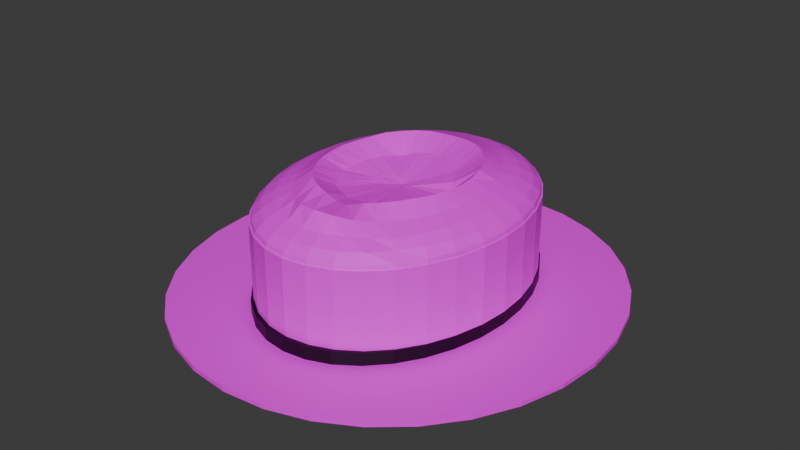 # Source: SombreroText.blend  (saved by Blender 4.1.24; exported with 4.5.12 LTS)
import bpy
from mathutils import Matrix  # noqa: F401  (used for matrix-valued properties, if any)

bpy.ops.wm.read_factory_settings(use_empty=True)
scene = bpy.context.scene
scene.name = 'Scene'

# ---- collections
col_collection = bpy.data.collections.new('Collection'); scene.collection.children.link(col_collection)

# ---- images (referenced by path relative to the original .blend; pixels are not part of the script)
import os
ASSET_DIR = os.environ.get("B2B_ASSET_DIR", "")  # directory of the original .blend (textures are referenced by path, not embedded)
HERE = os.path.dirname(os.path.abspath(__file__))  # packed textures are extracted next to this script under _unpacked/

def load_image(name, relpath, width, height, colorspace="sRGB"):
    """Load a texture the original file referenced (path relative to the .blend, or extracted next to this script)."""
    p = next((c for c in (os.path.join(HERE, relpath), os.path.join(ASSET_DIR, relpath)) if relpath and os.path.exists(c)), "")
    if p:
        img = bpy.data.images.load(p, check_existing=True)
        img.name = name
    else:  # same state as the original file: an image datablock whose file is absent (Cycles renders it pink)
        img = bpy.data.images.new(name, width, height)
        img.source = "FILE"
        img.filepath = "//" + (relpath or name)
    img.colorspace_settings.name = colorspace
    return img
img_37651527_panam__textura_sombrero_para_el_fondo_jpg = load_image('37651527-panamá-textura-sombrero-para-el-fondo.jpg', '37651527-panamá-textura-sombrero-para-el-fondo.jpg', 1024, 1024, 'sRGB')

# ---- materials (node trees are filled in below, after node groups)
mat_material_002 = bpy.data.materials.new('Material.002')
mat_material_002.use_transparent_shadow = False
mat_material_001 = bpy.data.materials.new('Material.001')
mat_material_001.use_transparent_shadow = False
mat_material = bpy.data.materials.new('Material')
mat_material.use_transparent_shadow = False

# ---- material node trees
mat_material_002.use_nodes = True; mat_material_002.node_tree.nodes.clear()
_N = mat_material_002.node_tree.nodes; _L = mat_material_002.node_tree.links
n0 = _N.new('ShaderNodeBsdfPrincipled'); n0.name = 'Principled BSDF'; n0.location = (10, 300)
n1 = _N.new('ShaderNodeOutputMaterial'); n1.name = 'Material Output'; n1.location = (300, 300)
n2 = _N.new('ShaderNodeTexImage'); n2.name = 'Image Texture'; n2.location = (-280, 275)
n2.image = img_37651527_panam__textura_sombrero_para_el_fondo_jpg
_L.new(n0.outputs[0], n1.inputs[0])
_L.new(n2.outputs[0], n0.inputs[0])
n1.is_active_output = True
mat_material_001.use_nodes = True; mat_material_001.node_tree.nodes.clear()
_N = mat_material_001.node_tree.nodes; _L = mat_material_001.node_tree.links
n0 = _N.new('ShaderNodeBsdfPrincipled'); n0.name = 'Principled BSDF'; n0.location = (10, 300)
n1 = _N.new('ShaderNodeOutputMaterial'); n1.name = 'Material Output'; n1.location = (300, 300)
n2 = _N.new('ShaderNodeTexImage'); n2.name = 'Image Texture'; n2.location = (-280, 275)
n2.image = img_37651527_panam__textura_sombrero_para_el_fondo_jpg
_L.new(n0.outputs[0], n1.inputs[0])
_L.new(n2.outputs[0], n0.inputs[0])
n1.is_active_output = True
mat_material.use_nodes = True; mat_material.node_tree.nodes.clear()
_N = mat_material.node_tree.nodes; _L = mat_material.node_tree.links
n0 = _N.new('ShaderNodeBsdfPrincipled'); n0.name = 'Principled BSDF'; n0.location = (10, 300)
n0.inputs[0].default_value = (0.0, 0.0, 0.0, 1.0)
n1 = _N.new('ShaderNodeOutputMaterial'); n1.name = 'Material Output'; n1.location = (300, 300)
_L.new(n0.outputs[0], n1.inputs[0])
n1.is_active_output = True

# ---- world
world_world = bpy.data.worlds.new('World'); scene.world = world_world
world_world.use_nodes = True; world_world.node_tree.nodes.clear()
_N = world_world.node_tree.nodes; _L = world_world.node_tree.links
n0 = _N.new('ShaderNodeOutputWorld'); n0.name = 'World Output'; n0.location = (300, 300)
n1 = _N.new('ShaderNodeBackground'); n1.name = 'Background'; n1.location = (10, 300)
n1.inputs[0].default_value = (0.05088, 0.05088, 0.05088, 1.0)
_L.new(n1.outputs[0], n0.inputs[0])
n0.is_active_output = True
world_world.color = (0.05088, 0.05088, 0.05088)
world_world.use_sun_shadow = False
world_world.sun_shadow_jitter_overblur = 0.0

# ---- meshes
me_cylinder = bpy.data.meshes.new('Cylinder')
me_cylinder.from_pydata([(0.0, 1.0, -1.0), (0.0, 1.0, 1.0), (0.1951, 0.9808, -1.0), (0.1951, 0.9808, 1.0), (0.3827, 0.9239, -1.0), (0.3827, 0.9239, 1.0), (0.5556, 0.8315, -1.0), (0.5556, 0.8315, 1.0), (0.7071, 0.7071, -1.0), (0.7071, 0.7071, 1.0), (0.8315, 0.5556, -1.0), (0.8315, 0.5556, 1.0), (0.9239, 0.3827, -1.0), (0.9239, 0.3827, 1.0), (0.9808, 0.1951, -1.0), (0.9808, 0.1951, 1.0), (1.0, 0.0, -1.0), (1.0, 0.0, 1.0), (0.9808, -0.1951, -1.0), (0.9808, -0.1951, 1.0), (0.9239, -0.3827, -1.0), (0.9239, -0.3827, 1.0), (0.8315, -0.5556, -1.0), (0.8315, -0.5556, 1.0), (0.7071, -0.7071, -1.0), (0.7071, -0.7071, 1.0), (0.5556, -0.8315, -1.0), (0.5556, -0.8315, 1.0), (0.3827, -0.9239, -1.0), (0.3827, -0.9239, 1.0), (0.1951, -0.9808, -1.0), (0.1951, -0.9808, 1.0), (0.0, -1.0, -1.0), (0.0, -1.0, 1.0), (-0.1951, -0.9808, -1.0), (-0.1951, -0.9808, 1.0), (-0.3827, -0.9239, -1.0), (-0.3827, -0.9239, 1.0), (-0.5556, -0.8315, -1.0), (-0.5556, -0.8315, 1.0), (-0.7071, -0.7071, -1.0), (-0.7071, -0.7071, 1.0), (-0.8315, -0.5556, -1.0), (-0.8315, -0.5556, 1.0), (-0.9239, -0.3827, -1.0), (-0.9239, -0.3827, 1.0), (-0.9808, -0.1951, -1.0), (-0.9808, -0.1951, 1.0), (-1.0, 0.0, -1.0), (-1.0, 0.0, 1.0), (-0.9808, 0.1951, -1.0), (-0.9808, 0.1951, 1.0), (-0.9239, 0.3827, -1.0), (-0.9239, 0.3827, 1.0), (-0.8315, 0.5556, -1.0), (-0.8315, 0.5556, 1.0), (-0.7071, 0.7071, -1.0), (-0.7071, 0.7071, 1.0), (-0.5556, 0.8315, -1.0), (-0.5556, 0.8315, 1.0), (-0.3827, 0.9239, -1.0), (-0.3827, 0.9239, 1.0), (-0.1951, 0.9808, -1.0), (-0.1951, 0.9808, 1.0)], [], [(0, 1, 3, 2), (2, 3, 5, 4), (4, 5, 7, 6), (6, 7, 9, 8), (8, 9, 11, 10), (10, 11, 13, 12), (12, 13, 15, 14), (14, 15, 17, 16), (16, 17, 19, 18), (18, 19, 21, 20), (20, 21, 23, 22), (22, 23, 25, 24), (24, 25, 27, 26), (26, 27, 29, 28), (28, 29, 31, 30), (30, 31, 33, 32), (32, 33, 35, 34), (34, 35, 37, 36), (36, 37, 39, 38), (38, 39, 41, 40), (40, 41, 43, 42), (42, 43, 45, 44), (44, 45, 47, 46), (46, 47, 49, 48), (48, 49, 51, 50), (50, 51, 53, 52), (52, 53, 55, 54), (54, 55, 57, 56), (56, 57, 59, 58), (58, 59, 61, 60), (3, 1, 63, 61, 59, 57, 55, 53, 51, 49, 47, 45, 43, 41, 39, 37, 35, 33, 31, 29, 27, 25, 23, 21, 19, 17, 15, 13, 11, 9, 7, 5), (60, 61, 63, 62), (62, 63, 1, 0), (0, 2, 4, 6, 8, 10, 12, 14, 16, 18, 20, 22, 24, 26, 28, 30, 32, 34, 36, 38, 40, 42, 44, 46, 48, 50, 52, 54, 56, 58, 60, 62)])
_uv = me_cylinder.uv_layers.new(name='UVMap')
_uv.uv.foreach_set('vector', [1.0, 0.5, 1.0, 1.0, 0.9688, 1.0, 0.9688, 0.5, 0.9688, 0.5, 0.9688, 1.0, 0.9375, 1.0, 0.9375, 0.5, 0.9375, 0.5, 0.9375, 1.0, 0.9062, 1.0, 0.9062, 0.5, 0.9062, 0.5, 0.9062, 1.0, 0.875, 1.0, 0.875, 0.5, 0.875, 0.5, 0.875, 1.0, 0.8438, 1.0, 0.8438, 0.5, 0.8438, 0.5, 0.8438, 1.0, 0.8125, 1.0, 0.8125, 0.5, 0.8125, 0.5, 0.8125, 1.0, 0.7812, 1.0, 0.7812, 0.5, 0.7812, 0.5, 0.7812, 1.0, 0.75, 1.0, 0.75, 0.5, 0.75, 0.5, 0.75, 1.0, 0.7188, 1.0, 0.7188, 0.5, 0.7188, 0.5, 0.7188, 1.0, 0.6875, 1.0, 0.6875, 0.5, 0.6875, 0.5, 0.6875, 1.0, 0.6562, 1.0, 0.6562, 0.5, 0.6562, 0.5, 0.6562, 1.0, 0.625, 1.0, 0.625, 0.5, 0.625, 0.5, 0.625, 1.0, 0.5938, 1.0, 0.5938, 0.5, 0.5938, 0.5, 0.5938, 1.0, 0.5625, 1.0, 0.5625, 0.5, 0.5625, 0.5, 0.5625, 1.0, 0.5312, 1.0, 0.5312, 0.5, 0.5312, 0.5, 0.5312, 1.0, 0.5, 1.0, 0.5, 0.5, 0.5, 0.5, 0.5, 1.0, 0.4688, 1.0, 0.4688, 0.5, 0.4688, 0.5, 0.4688, 1.0, 0.4375, 1.0, 0.4375, 0.5, 0.4375, 0.5, 0.4375, 1.0, 0.4062, 1.0, 0.4062, 0.5, 0.4062, 0.5, 0.4062, 1.0, 0.375, 1.0, 0.375, 0.5, 0.375, 0.5, 0.375, 1.0, 0.3438, 1.0, 0.3438, 0.5, 0.3438, 0.5, 0.3438, 1.0, 0.3125, 1.0, 0.3125, 0.5, 0.3125, 0.5, 0.3125, 1.0, 0.2812, 1.0, 0.2812, 0.5, 0.2812, 0.5, 0.2812, 1.0, 0.25, 1.0, 0.25, 0.5, 0.25, 0.5, 0.25, 1.0, 0.2188, 1.0, 0.2188, 0.5, 0.2188, 0.5, 0.2188, 1.0, 0.1875, 1.0, 0.1875, 0.5, 0.1875, 0.5, 0.1875, 1.0, 0.1562, 1.0, 0.1562, 0.5, 0.1562, 0.5, 0.1562, 1.0, 0.125, 1.0, 0.125, 0.5, 0.125, 0.5, 0.125, 1.0, 0.09375, 1.0, 0.09375, 0.5, 0.09375, 0.5, 0.09375, 1.0, 0.0625, 1.0, 0.0625, 0.5, 0.2968, 0.4854, 0.25, 0.49, 0.2032, 0.4854, 0.1582, 0.4717, 0.1167, 0.4496, 0.08029, 0.4197, 0.05045, 0.3833, 0.02827, 0.3418, 0.01461, 0.2968, 0.01, 0.25, 0.01461, 0.2032, 0.02827, 0.1582, 0.05045, 0.1167, 0.08029, 0.08029, 0.1167, 0.05045, 0.1582, 0.02827, 0.2032, 0.01461, 0.25, 0.01, 0.2968, 0.01461, 0.3418, 0.02827, 0.3833, 0.05045, 0.4197, 0.08029, 0.4496, 0.1167, 0.4717, 0.1582, 0.4854, 0.2032, 0.49, 0.25, 0.4854, 0.2968, 0.4717, 0.3418, 0.4496, 0.3833, 0.4197, 0.4197, 0.3833, 0.4496, 0.3418, 0.4717, 0.0625, 0.5, 0.0625, 1.0, 0.03125, 1.0, 0.03125, 0.5, 0.03125, 0.5, 0.03125, 1.0, 0.0, 1.0, 0.0, 0.5, 0.75, 0.49, 0.7968, 0.4854, 0.8418, 0.4717, 0.8833, 0.4496, 0.9197, 0.4197, 0.9496, 0.3833, 0.9717, 0.3418, 0.9854, 0.2968, 0.99, 0.25, 0.9854, 0.2032, 0.9717, 0.1582, 0.9496, 0.1167, 0.9197, 0.08029, 0.8833, 0.05045, 0.8418, 0.02827, 0.7968, 0.01461, 0.75, 0.01, 0.7032, 0.01461, 0.6582, 0.02827, 0.6167, 0.05045, 0.5803, 0.08029, 0.5504, 0.1167, 0.5283, 0.1582, 0.5146, 0.2032, 0.51, 0.25, 0.5146, 0.2968, 0.5283, 0.3418, 0.5504, 0.3833, 0.5803, 0.4197, 0.6167, 0.4496, 0.6582, 0.4717, 0.7032, 0.4854])
me_cylinder.materials.append(mat_material_002)
me_cylinder.update()
me_sphere = bpy.data.meshes.new('Sphere')
me_sphere.from_pydata([(-0.001699, 0.5661, 0.8959), (0.0, 1.0, -2.32), (0.0, 0.8315, 0.5556), (0.0, 1.0, 0.08), (0.0, 0.9808, 0.1951), (0.1951, 0.9808, -2.32), (0.0255, 0.03254, 0.4328), (0.1951, 0.9808, 0.08), (0.09441, 0.3614, 0.696), (0.3827, 0.9239, -2.32), (0.1094, 0.5579, 0.9117), (0.3827, 0.9239, 0.08), (0.1379, 0.6935, 0.7071), (0.5556, 0.8315, -2.32), (0.1622, 0.8155, 0.5556), (0.5556, 0.8315, 0.08), (0.7071, 0.7071, -2.32), (0.1802, 0.9061, 0.3827), (0.7071, 0.7071, 0.08), (0.1913, 0.9619, 0.1951), (0.8315, 0.5556, -2.32), (0.03882, 0.03896, 0.4388), (0.8315, 0.5556, 0.08), (0.1463, 0.3414, 0.6954), (0.9239, 0.3827, -2.32), (0.2174, 0.5278, 0.9254), (0.2706, 0.6533, 0.7071), (0.9239, 0.3827, 0.08), (0.3182, 0.7682, 0.5556), (0.9808, 0.1951, -2.32), (0.9808, 0.1951, 0.08), (0.3536, 0.8536, 0.3827), (0.3753, 0.9061, 0.1951), (1.0, 0.0, -2.32), (1.0, 0.0, 0.08), (0.05068, 0.04001, 0.4431), (0.2146, 0.3088, 0.6847), (0.9808, -0.1951, -2.32), (0.3164, 0.4762, 0.9281), (0.9808, -0.1951, 0.08), (0.3928, 0.5879, 0.7071), (0.9239, -0.3827, -2.32), (0.4619, 0.6913, 0.5556), (0.9172, -0.383, 0.06544), (0.5133, 0.7682, 0.3827), (0.8315, -0.5556, -2.32), (0.5449, 0.8155, 0.1951), (0.832, -0.5541, 0.08023), (0.04176, 0.02018, 0.428), (0.7071, -0.7071, -2.32), (0.2748, 0.2614, 0.6619), (0.7071, -0.7071, 0.08), (0.5556, -0.8315, -2.32), (0.4052, 0.4067, 0.9385), (0.5556, -0.8315, 0.08), (0.5, 0.5, 0.7071), (0.3827, -0.9239, -2.32), (0.5879, 0.5879, 0.5556), (0.3827, -0.9239, 0.08), (0.6533, 0.6533, 0.3827), (0.6935, 0.6935, 0.1951), (0.1951, -0.9808, -2.32), (0.1951, -0.9808, 0.08), (0.04478, 0.00943, 0.4268), (0.3182, 0.2185, 0.6597), (0.0, -1.0, -2.32), (0.4793, 0.3211, 0.9502), (0.0, -1.0, 0.08), (0.5879, 0.3928, 0.7071), (-0.1951, -0.9808, -2.32), (-0.1951, -0.9808, 0.08), (0.6913, 0.4619, 0.5556), (-0.3827, -0.9239, -2.32), (0.7682, 0.5133, 0.3827), (-0.3827, -0.9239, 0.08), (0.8155, 0.5449, 0.1951), (0.006926, -0.0004513, 0.4176), (-0.5556, -0.8315, -2.32), (-0.5556, -0.8315, 0.08), (0.06949, 0.006514, 0.4439), (-0.7071, -0.7071, -2.32), (0.3871, 0.1256, 0.6477), (0.5362, 0.2206, 0.9607), (-0.7071, -0.7071, 0.08), (0.6533, 0.2706, 0.7071), (-0.8315, -0.5556, -2.32), (0.7682, 0.3182, 0.5556), (-0.8315, -0.5556, 0.08), (-0.9239, -0.3827, -2.32), (0.8536, 0.3536, 0.3827), (-0.9239, -0.3827, 0.08), (0.9061, 0.3753, 0.1951), (-0.9808, -0.1951, -2.32), (0.09425, -0.006194, 0.464), (-0.9808, -0.1951, 0.08), (0.425, 0.06499, 0.5476), (-1.0, 0.0, -2.32), (0.5623, 0.1108, 0.919), (-1.0, 0.0, 0.08), (0.6935, 0.1379, 0.7071), (-0.9808, 0.1951, -2.32), (0.8155, 0.1622, 0.5556), (0.9061, 0.1802, 0.3827), (-0.9808, 0.1951, 0.08), (-0.9239, 0.3827, -2.32), (0.9619, 0.1913, 0.1951), (0.09564, -0.01779, 0.4627), (-0.9239, 0.3827, 0.08), (-0.8315, 0.5556, -2.32), (0.4304, -0.001761, 0.5122), (0.5714, 0.001621, 0.909), (-0.8315, 0.5556, 0.08), (0.7071, 1.49e-08, 0.7071), (-0.7071, 0.7071, -2.32), (0.8315, -8.941e-08, 0.5556), (-0.7071, 0.7071, 0.08), (0.9239, 4.47e-08, 0.3827), (-0.5556, 0.8315, -2.32), (0.9808, -8.941e-08, 0.1951), (-0.5556, 0.8315, 0.08), (0.08235, -0.02049, 0.4539), (-0.3827, 0.9239, -2.32), (0.3884, -0.0911, 0.5443), (-0.3827, 0.9239, 0.08), (0.5652, -0.108, 0.9303), (-0.1951, 0.9808, -2.32), (-0.1951, 0.9808, 0.08), (0.6935, -0.1379, 0.7071), (0.8155, -0.1622, 0.5556), (0.9061, -0.1802, 0.3827), (0.9619, -0.1913, 0.1951), (0.07118, -0.0223, 0.448), (0.3579, -0.1439, 0.5551), (0.5353, -0.2159, 0.9496), (0.6533, -0.2706, 0.7071), (0.7682, -0.3183, 0.5554), (0.8529, -0.3541, 0.3828), (0.9054, -0.3754, 0.1921), (0.07595, -0.03496, 0.4525), (0.3389, -0.1825, 0.5654), (0.4815, -0.3151, 0.9619), (0.5879, -0.3928, 0.7071), (0.6885, -0.4648, 0.5513), (0.7636, -0.5106, 0.3795), (0.8162, -0.541, 0.1948), (0.08403, -0.0534, 0.4617), (0.3064, -0.2389, 0.5971), (0.409, -0.4075, 0.9605), (0.502, -0.5017, 0.7037), (0.5863, -0.6059, 0.524), (0.6384, -0.6448, 0.3848), (0.6935, -0.6935, 0.1951), (0.07819, -0.06628, 0.4645), (0.2252, -0.3449, 0.6381), (0.3171, -0.4749, 0.926), (0.393, -0.588, 0.7073), (0.4593, -0.6801, 0.5235), (0.5137, -0.7667, 0.3844), (0.5449, -0.8155, 0.1951), (0.05395, -0.07091, 0.4558), (0.1604, -0.39, 0.6147), (0.2153, -0.5208, 0.8864), (0.2799, -0.6653, 0.758), (0.3208, -0.7679, 0.558), (0.3536, -0.8536, 0.3827), (0.3753, -0.9061, 0.1951), (0.03217, -0.09103, 0.4566), (0.1122, -0.3998, 0.6255), (0.09482, -0.5457, 0.7681), (0.1518, -0.7228, 0.8354), (0.1622, -0.8155, 0.5556), (0.1802, -0.9061, 0.3827), (0.1913, -0.9619, 0.1951), (0.007304, -0.1064, 0.4587), (-0.04454, -0.4203, 0.6203), (-0.009359, -0.5418, 0.7526), (0.01086, -0.7434, 0.864), (-1.043e-07, -0.8315, 0.5556), (2.98e-08, -0.9239, 0.3827), (-1.341e-07, -0.9808, 0.1951), (-0.04079, -0.1026, 0.4626), (-0.08861, -0.4076, 0.6319), (-0.09917, -0.5572, 0.9054), (-0.1463, -0.7233, 0.8104), (-0.1622, -0.8155, 0.5556), (-0.1802, -0.9061, 0.3827), (-0.1913, -0.9619, 0.1951), (-0.08234, -0.09108, 0.4516), (-0.1918, -0.3735, 0.6325), (-0.2169, -0.5323, 0.9611), (-0.2753, -0.6614, 0.7308), (-0.3182, -0.7682, 0.5556), (-0.3536, -0.8536, 0.3827), (-0.3753, -0.9061, 0.1951), (-0.1019, -0.0884, 0.4487), (-0.2469, -0.3465, 0.6392), (-0.318, -0.4815, 0.981), (-0.3928, -0.5879, 0.7071), (-0.4619, -0.6913, 0.5556), (-0.5133, -0.7682, 0.3827), (-0.5449, -0.8155, 0.1951), (-0.1181, -0.07894, 0.4564), (-0.2957, -0.2955, 0.6527), (-0.4087, -0.4074, 0.984), (-0.5, -0.5, 0.7071), (-0.5879, -0.5879, 0.5556), (-0.6533, -0.6533, 0.3827), (-0.6935, -0.6935, 0.1951), (-0.1285, -0.06105, 0.4687), (-0.3559, -0.2045, 0.6471), (-0.4772, -0.3185, 0.9615), (-0.5879, -0.3928, 0.7071), (-0.6913, -0.4619, 0.5556), (-0.7682, -0.5133, 0.3827), (-0.8155, -0.5449, 0.1951), (-0.1364, -0.04222, 0.4761), (-0.3848, -0.152, 0.6281), (-0.5333, -0.2212, 0.9491), (-0.6533, -0.2706, 0.7071), (-0.7682, -0.3182, 0.5556), (-0.8536, -0.3536, 0.3827), (-0.9061, -0.3753, 0.1951), (-0.1377, -0.02727, 0.4763), (-0.3918, -0.09568, 0.6461), (-0.5646, -0.1138, 0.9363), (-0.6935, -0.1379, 0.7071), (-0.8155, -0.1622, 0.5556), (-0.9061, -0.1802, 0.3827), (-0.9619, -0.1913, 0.1951), (-0.1359, -0.01419, 0.4749), (-0.3871, 0.02005, 0.6472), (-0.5753, -0.001877, 0.9298), (-0.7071, 2.98e-08, 0.7071), (-0.8315, 1.639e-07, 0.5556), (-0.9239, 1.49e-08, 0.3827), (-0.9808, 2.682e-07, 0.1951), (-0.1303, -0.0001047, 0.4733), (-0.3695, 0.08989, 0.6261), (-0.5616, 0.1097, 0.9132), (-0.6935, 0.1379, 0.7071), (-0.8155, 0.1622, 0.5556), (-0.9061, 0.1802, 0.3827), (-0.9619, 0.1913, 0.1951), (-0.1047, 0.023, 0.4724), (-0.346, 0.1541, 0.6236), (-0.5296, 0.2154, 0.9121), (-0.6533, 0.2706, 0.7071), (-0.7682, 0.3182, 0.5556), (-0.8536, 0.3536, 0.3827), (-0.9061, 0.3753, 0.1951), (-0.0798, 0.04615, 0.4776), (-0.2941, 0.2308, 0.576), (-0.4814, 0.3152, 0.9357), (-0.5879, 0.3928, 0.7071), (-0.6913, 0.4619, 0.5556), (-0.7682, 0.5133, 0.3827), (-0.8155, 0.5449, 0.1951), (-0.06771, 0.05367, 0.4823), (-0.2535, 0.2723, 0.5732), (-0.4085, 0.4027, 0.9315), (-0.5001, 0.5001, 0.7074), (-0.5879, 0.5879, 0.5556), (-0.6533, 0.6533, 0.3827), (-0.6935, 0.6935, 0.1951), (-0.04923, 0.05304, 0.4763), (-0.2244, 0.2918, 0.5927), (-0.3215, 0.4737, 0.9295), (-0.3928, 0.5879, 0.7071), (-0.4619, 0.6913, 0.5556), (-0.5133, 0.7682, 0.3827), (-0.5449, 0.8155, 0.1951), (-0.01405, 0.04269, 0.4589), (-0.1497, 0.3345, 0.6467), (-0.2212, 0.5258, 0.9204), (-0.2706, 0.6533, 0.7073), (-0.3182, 0.7682, 0.5556), (-0.356, 0.8523, 0.3474), (-0.3753, 0.9061, 0.1951), (0.008372, 0.03024, 0.435), (-0.06101, 0.3627, 0.6708), (-0.1124, 0.5551, 0.8968), (-0.1379, 0.6935, 0.7071), (-0.1622, 0.8155, 0.5556), (-0.1802, 0.9061, 0.3827), (-0.1913, 0.9619, 0.1951), (0.01755, 0.03063, 0.4324), (0.01276, 0.3743, 0.6817), (8.941e-08, 0.7071, 0.7071), (5.96e-08, 0.9239, 0.3827), (0.0, 0.9921, 0.08), (0.1936, 0.9731, 0.08), (0.3797, 0.9166, 0.08), (0.5512, 0.8249, 0.08), (0.7015, 0.7015, 0.08), (0.8249, 0.5512, 0.08), (0.9166, 0.3797, 0.08), (0.9731, 0.1936, 0.08), (0.9921, -1.334e-07, 0.08), (0.9731, -0.1936, 0.08), (0.9103, -0.3808, 0.06416), (0.8256, -0.5496, 0.08038), (0.7015, -0.7015, 0.08), (0.5512, -0.8249, 0.08), (0.3797, -0.9166, 0.08), (0.1936, -0.9731, 0.08), (-2.484e-07, -0.9921, 0.08), (-0.1936, -0.9731, 0.08), (-0.3797, -0.9166, 0.08), (-0.5512, -0.8249, 0.08), (-0.7015, -0.7015, 0.08), (-0.8249, -0.5512, 0.08), (-0.9166, -0.3797, 0.08), (-0.9731, -0.1936, 0.08), (-0.9921, 3.737e-07, 0.08), (-0.9731, 0.1936, 0.08), (-0.9166, 0.3797, 0.08), (-0.8249, 0.5512, 0.08), (-0.7015, 0.7015, 0.08), (-0.5512, 0.8249, 0.08), (-0.3797, 0.9166, 0.08), (-0.1936, 0.9731, 0.08)], [], [(287, 0, 10, 12), (2, 287, 12, 14), (288, 2, 14, 17), (4, 288, 17, 19), (289, 4, 19, 290), (285, 76, 6), (286, 285, 6, 8), (0, 286, 8, 10), (8, 6, 21, 23), (10, 8, 23, 25), (12, 10, 25, 26), (14, 12, 26, 28), (17, 14, 28, 31), (19, 17, 31, 32), (19, 32, 291, 290), (6, 76, 21), (31, 28, 42, 44), (32, 31, 44, 46), (32, 46, 292, 291), (21, 76, 35), (23, 21, 35, 36), (25, 23, 36, 38), (26, 25, 38, 40), (28, 26, 40, 42), (38, 36, 50, 53), (40, 38, 53, 55), (42, 40, 55, 57), (44, 42, 57, 59), (46, 44, 59, 60), (46, 60, 293, 292), (35, 76, 48), (36, 35, 48, 50), (60, 59, 73, 75), (293, 60, 75, 294), (48, 76, 63), (50, 48, 63, 64), (53, 50, 64, 66), (55, 53, 66, 68), (57, 55, 68, 71), (59, 57, 71, 73), (68, 66, 82, 84), (71, 68, 84, 86), (73, 71, 86, 89), (75, 73, 89, 91), (294, 75, 91, 295), (63, 76, 79), (64, 63, 79, 81), (66, 64, 81, 82), (295, 91, 105, 296), (79, 76, 93), (81, 79, 93, 95), (82, 81, 95, 97), (84, 82, 97, 99), (86, 84, 99, 101), (89, 86, 101, 102), (91, 89, 102, 105), (99, 97, 110, 112), (101, 99, 112, 114), (102, 101, 114, 116), (105, 102, 116, 118), (296, 105, 118, 297), (93, 76, 106), (95, 93, 106, 109), (97, 95, 109, 110), (297, 118, 130, 298), (106, 76, 120), (109, 106, 120, 122), (110, 109, 122, 124), (112, 110, 124, 127), (114, 112, 127, 128), (116, 114, 128, 129), (118, 116, 129, 130), (128, 127, 134, 135), (129, 128, 135, 136), (130, 129, 136, 137), (298, 130, 137, 299), (120, 76, 131), (122, 120, 131, 132), (124, 122, 132, 133), (127, 124, 133, 134), (131, 76, 138), (132, 131, 138, 139), (133, 132, 139, 140), (134, 133, 140, 141), (135, 134, 141, 142), (136, 135, 142, 143), (137, 136, 143, 144), (299, 137, 144, 300), (142, 141, 148, 149), (143, 142, 149, 150), (144, 143, 150, 151), (300, 144, 151, 301), (138, 76, 145), (139, 138, 145, 146), (140, 139, 146, 147), (141, 140, 147, 148), (146, 145, 152, 153), (147, 146, 153, 154), (148, 147, 154, 155), (149, 148, 155, 156), (150, 149, 156, 157), (151, 150, 157, 158), (301, 151, 158, 302), (145, 76, 152), (157, 156, 163, 164), (158, 157, 164, 165), (302, 158, 165, 303), (152, 76, 159), (153, 152, 159, 160), (154, 153, 160, 161), (155, 154, 161, 162), (156, 155, 162, 163), (161, 160, 167, 168), (162, 161, 168, 169), (163, 162, 169, 170), (164, 163, 170, 171), (165, 164, 171, 172), (303, 165, 172, 304), (159, 76, 166), (160, 159, 166, 167), (172, 171, 178, 179), (304, 172, 179, 305), (166, 76, 173), (167, 166, 173, 174), (168, 167, 174, 175), (169, 168, 175, 176), (170, 169, 176, 177), (171, 170, 177, 178), (175, 174, 181, 182), (176, 175, 182, 183), (177, 176, 183, 184), (178, 177, 184, 185), (179, 178, 185, 186), (305, 179, 186, 306), (173, 76, 180), (174, 173, 180, 181), (186, 185, 192, 193), (306, 186, 193, 307), (180, 76, 187), (181, 180, 187, 188), (182, 181, 188, 189), (183, 182, 189, 190), (184, 183, 190, 191), (185, 184, 191, 192), (190, 189, 196, 197), (191, 190, 197, 198), (192, 191, 198, 199), (193, 192, 199, 200), (307, 193, 200, 308), (187, 76, 194), (188, 187, 194, 195), (189, 188, 195, 196), (308, 200, 207, 309), (194, 76, 201), (195, 194, 201, 202), (196, 195, 202, 203), (197, 196, 203, 204), (198, 197, 204, 205), (199, 198, 205, 206), (200, 199, 206, 207), (204, 203, 210, 211), (205, 204, 211, 212), (206, 205, 212, 213), (207, 206, 213, 214), (309, 207, 214, 310), (201, 76, 208), (202, 201, 208, 209), (203, 202, 209, 210), (310, 214, 221, 311), (208, 76, 215), (209, 208, 215, 216), (210, 209, 216, 217), (211, 210, 217, 218), (212, 211, 218, 219), (213, 212, 219, 220), (214, 213, 220, 221), (219, 218, 225, 226), (220, 219, 226, 227), (221, 220, 227, 228), (311, 221, 228, 312), (215, 76, 222), (216, 215, 222, 223), (217, 216, 223, 224), (218, 217, 224, 225), (223, 222, 229, 230), (224, 223, 230, 231), (225, 224, 231, 232), (226, 225, 232, 233), (227, 226, 233, 234), (228, 227, 234, 235), (312, 228, 235, 313), (222, 76, 229), (234, 233, 240, 241), (235, 234, 241, 242), (235, 242, 314, 313), (229, 76, 236), (230, 229, 236, 237), (231, 230, 237, 238), (232, 231, 238, 239), (233, 232, 239, 240), (237, 236, 243, 244), (238, 237, 244, 245), (239, 238, 245, 246), (240, 239, 246, 247), (241, 240, 247, 248), (242, 241, 248, 249), (242, 249, 315, 314), (236, 76, 243), (248, 247, 254, 255), (249, 248, 255, 256), (249, 256, 316, 315), (243, 76, 250), (244, 243, 250, 251), (245, 244, 251, 252), (246, 245, 252, 253), (247, 246, 253, 254), (252, 251, 258, 259), (253, 252, 259, 260), (254, 253, 260, 261), (255, 254, 261, 262), (256, 255, 262, 263), (256, 263, 317, 316), (250, 76, 257), (251, 250, 257, 258), (263, 262, 269, 270), (317, 263, 270, 318), (257, 76, 264), (258, 257, 264, 265), (259, 258, 265, 266), (260, 259, 266, 267), (261, 260, 267, 268), (262, 261, 268, 269), (266, 265, 272, 273), (267, 266, 273, 274), (268, 267, 274, 275), (269, 268, 275, 276), (270, 269, 276, 277), (318, 270, 277, 319), (264, 76, 271), (265, 264, 271, 272), (277, 276, 283, 284), (319, 277, 284, 320), (271, 76, 278), (272, 271, 278, 279), (273, 272, 279, 280), (274, 273, 280, 281), (275, 274, 281, 282), (276, 275, 282, 283), (281, 280, 0, 287), (282, 281, 287, 2), (283, 282, 2, 288), (284, 283, 288, 4), (320, 284, 4, 289), (278, 76, 285), (279, 278, 285, 286), (280, 279, 286, 0), (320, 289, 290, 291, 292, 293, 294, 295, 296, 297, 298, 299, 300, 301, 302, 303, 304, 305, 306, 307, 308, 309, 310, 311, 312, 313, 314, 315, 316, 317, 318, 319), (1, 3, 7, 5), (5, 7, 11, 9), (9, 11, 15, 13), (13, 15, 18, 16), (16, 18, 22, 20), (20, 22, 27, 24), (24, 27, 30, 29), (29, 30, 34, 33), (33, 34, 39, 37), (37, 39, 43, 41), (41, 43, 47, 45), (45, 47, 51, 49), (49, 51, 54, 52), (52, 54, 58, 56), (56, 58, 62, 61), (61, 62, 67, 65), (65, 67, 70, 69), (69, 70, 74, 72), (72, 74, 78, 77), (77, 78, 83, 80), (80, 83, 87, 85), (85, 87, 90, 88), (88, 90, 94, 92), (92, 94, 98, 96), (96, 98, 103, 100), (100, 103, 107, 104), (104, 107, 111, 108), (108, 111, 115, 113), (113, 115, 119, 117), (117, 119, 123, 121), (15, 11, 7, 3, 126, 123, 119, 115, 111, 107, 103, 98, 94, 90, 87, 83, 78, 74, 70, 67, 62, 58, 54, 51, 47, 43, 39, 34, 30, 27, 22, 18), (121, 123, 126, 125), (125, 126, 3, 1), (125, 1, 5, 9, 13, 16, 20, 24, 29, 33, 37, 41, 45, 49, 52, 56, 61, 65, 69, 72, 77, 80, 85, 88, 92, 96, 100, 104, 108, 113, 117, 121)])
me_sphere.polygons.foreach_set('material_index', [0, 0, 0, 0, 0, 0, 0, 0, 0, 0, 0, 0, 0, 0, 0, 0, 0, 0, 0, 0, 0, 0, 0, 0, 0, 0, 0, 0, 0, 0, 0, 0, 0, 0, 0, 0, 0, 0, 0, 0, 0, 0, 0, 0, 0, 0, 0, 0, 0, 0, 0, 0, 0, 0, 0, 0, 0, 0, 0, 0, 0, 0, 0, 0, 0, 0, 0, 0, 0, 0, 0, 0, 0, 0, 0, 0, 0, 0, 0, 0, 0, 0, 0, 0, 0, 0, 0, 0, 0, 0, 0, 0, 0, 0, 0, 0, 0, 0, 0, 0, 0, 0, 0, 0, 0, 0, 0, 0, 0, 0, 0, 0, 0, 0, 0, 0, 0, 0, 0, 0, 0, 0, 0, 0, 0, 0, 0, 0, 0, 0, 0, 0, 0, 0, 0, 0, 0, 0, 0, 0, 0, 0, 0, 0, 0, 0, 0, 0, 0, 0, 0, 0, 0, 0, 0, 0, 0, 0, 0, 0, 0, 0, 0, 0, 0, 0, 0, 0, 0, 0, 0, 0, 0, 0, 0, 0, 0, 0, 0, 0, 0, 0, 0, 0, 0, 0, 0, 0, 0, 0, 0, 0, 0, 0, 0, 0, 0, 0, 0, 0, 0, 0, 0, 0, 0, 0, 0, 0, 0, 0, 0, 0, 0, 0, 0, 0, 0, 0, 0, 0, 0, 0, 0, 0, 0, 0, 0, 0, 0, 0, 0, 0, 0, 0, 0, 0, 0, 0, 0, 0, 0, 0, 0, 0, 0, 0, 0, 0, 0, 0, 0, 0, 0, 0, 0, 0, 2, 2, 2, 2, 2, 2, 2, 2, 2, 2, 2, 2, 2, 2, 2, 2, 2, 2, 2, 2, 2, 2, 2, 2, 2, 2, 2, 2, 2, 2, 2, 2, 2, 2, 2])
_uv = me_sphere.uv_layers.new(name='UVMap')
_uv.uv.foreach_set('vector', [0.75, 0.75, 0.75, 0.8125, 0.7188, 0.8125, 0.7188, 0.75, 0.75, 0.6875, 0.75, 0.75, 0.7188, 0.75, 0.7188, 0.6875, 0.75, 0.625, 0.75, 0.6875, 0.7188, 0.6875, 0.7188, 0.625, 0.75, 0.5625, 0.75, 0.625, 0.7188, 0.625, 0.7188, 0.5625, 0.75, 0.5256, 0.75, 0.5625, 0.7188, 0.5625, 0.7188, 0.5256, 0.75, 0.9375, 0.7344, 1.0, 0.7188, 0.9375, 0.75, 0.875, 0.75, 0.9375, 0.7188, 0.9375, 0.7188, 0.875, 0.75, 0.8125, 0.75, 0.875, 0.7188, 0.875, 0.7188, 0.8125, 0.7188, 0.875, 0.7188, 0.9375, 0.6875, 0.9375, 0.6875, 0.875, 0.7188, 0.8125, 0.7188, 0.875, 0.6875, 0.875, 0.6875, 0.8125, 0.7188, 0.75, 0.7188, 0.8125, 0.6875, 0.8125, 0.6875, 0.75, 0.7188, 0.6875, 0.7188, 0.75, 0.6875, 0.75, 0.6875, 0.6875, 0.7188, 0.625, 0.7188, 0.6875, 0.6875, 0.6875, 0.6875, 0.625, 0.7188, 0.5625, 0.7188, 0.625, 0.6875, 0.625, 0.6875, 0.5625, 0.7188, 0.5625, 0.6875, 0.5625, 0.6875, 0.5256, 0.7188, 0.5256, 0.7188, 0.9375, 0.7031, 1.0, 0.6875, 0.9375, 0.6875, 0.625, 0.6875, 0.6875, 0.6562, 0.6875, 0.6562, 0.625, 0.6875, 0.5625, 0.6875, 0.625, 0.6562, 0.625, 0.6562, 0.5625, 0.6875, 0.5625, 0.6562, 0.5625, 0.6562, 0.5256, 0.6875, 0.5256, 0.6875, 0.9375, 0.6719, 1.0, 0.6562, 0.9375, 0.6875, 0.875, 0.6875, 0.9375, 0.6562, 0.9375, 0.6562, 0.875, 0.6875, 0.8125, 0.6875, 0.875, 0.6562, 0.875, 0.6562, 0.8125, 0.6875, 0.75, 0.6875, 0.8125, 0.6562, 0.8125, 0.6562, 0.75, 0.6875, 0.6875, 0.6875, 0.75, 0.6562, 0.75, 0.6562, 0.6875, 0.6562, 0.8125, 0.6562, 0.875, 0.625, 0.875, 0.625, 0.8125, 0.6562, 0.75, 0.6562, 0.8125, 0.625, 0.8125, 0.625, 0.75, 0.6562, 0.6875, 0.6562, 0.75, 0.625, 0.75, 0.625, 0.6875, 0.6562, 0.625, 0.6562, 0.6875, 0.625, 0.6875, 0.625, 0.625, 0.6562, 0.5625, 0.6562, 0.625, 0.625, 0.625, 0.625, 0.5625, 0.6562, 0.5625, 0.625, 0.5625, 0.625, 0.5256, 0.6562, 0.5256, 0.6562, 0.9375, 0.6406, 1.0, 0.625, 0.9375, 0.6562, 0.875, 0.6562, 0.9375, 0.625, 0.9375, 0.625, 0.875, 0.625, 0.5625, 0.625, 0.625, 0.5938, 0.625, 0.5938, 0.5625, 0.625, 0.5256, 0.625, 0.5625, 0.5938, 0.5625, 0.5938, 0.5256, 0.625, 0.9375, 0.6094, 1.0, 0.5938, 0.9375, 0.625, 0.875, 0.625, 0.9375, 0.5938, 0.9375, 0.5938, 0.875, 0.625, 0.8125, 0.625, 0.875, 0.5938, 0.875, 0.5938, 0.8125, 0.625, 0.75, 0.625, 0.8125, 0.5938, 0.8125, 0.5938, 0.75, 0.625, 0.6875, 0.625, 0.75, 0.5938, 0.75, 0.5938, 0.6875, 0.625, 0.625, 0.625, 0.6875, 0.5938, 0.6875, 0.5938, 0.625, 0.5938, 0.75, 0.5938, 0.8125, 0.5625, 0.8125, 0.5625, 0.75, 0.5938, 0.6875, 0.5938, 0.75, 0.5625, 0.75, 0.5625, 0.6875, 0.5938, 0.625, 0.5938, 0.6875, 0.5625, 0.6875, 0.5625, 0.625, 0.5938, 0.5625, 0.5938, 0.625, 0.5625, 0.625, 0.5625, 0.5625, 0.5938, 0.5256, 0.5938, 0.5625, 0.5625, 0.5625, 0.5625, 0.5256, 0.5938, 0.9375, 0.5781, 1.0, 0.5625, 0.9375, 0.5938, 0.875, 0.5938, 0.9375, 0.5625, 0.9375, 0.5625, 0.875, 0.5938, 0.8125, 0.5938, 0.875, 0.5625, 0.875, 0.5625, 0.8125, 0.5625, 0.5256, 0.5625, 0.5625, 0.5312, 0.5625, 0.5312, 0.5256, 0.5625, 0.9375, 0.5469, 1.0, 0.5312, 0.9375, 0.5625, 0.875, 0.5625, 0.9375, 0.5312, 0.9375, 0.5312, 0.875, 0.5625, 0.8125, 0.5625, 0.875, 0.5312, 0.875, 0.5312, 0.8125, 0.5625, 0.75, 0.5625, 0.8125, 0.5312, 0.8125, 0.5312, 0.75, 0.5625, 0.6875, 0.5625, 0.75, 0.5312, 0.75, 0.5312, 0.6875, 0.5625, 0.625, 0.5625, 0.6875, 0.5312, 0.6875, 0.5312, 0.625, 0.5625, 0.5625, 0.5625, 0.625, 0.5312, 0.625, 0.5312, 0.5625, 0.5312, 0.75, 0.5312, 0.8125, 0.5, 0.8125, 0.5, 0.75, 0.5312, 0.6875, 0.5312, 0.75, 0.5, 0.75, 0.5, 0.6875, 0.5312, 0.625, 0.5312, 0.6875, 0.5, 0.6875, 0.5, 0.625, 0.5312, 0.5625, 0.5312, 0.625, 0.5, 0.625, 0.5, 0.5625, 0.5312, 0.5256, 0.5312, 0.5625, 0.5, 0.5625, 0.5, 0.5256, 0.5312, 0.9375, 0.5156, 1.0, 0.5, 0.9375, 0.5312, 0.875, 0.5312, 0.9375, 0.5, 0.9375, 0.5, 0.875, 0.5312, 0.8125, 0.5312, 0.875, 0.5, 0.875, 0.5, 0.8125, 0.5, 0.5256, 0.5, 0.5625, 0.4688, 0.5625, 0.4688, 0.5256, 0.5, 0.9375, 0.4844, 1.0, 0.4688, 0.9375, 0.5, 0.875, 0.5, 0.9375, 0.4688, 0.9375, 0.4688, 0.875, 0.5, 0.8125, 0.5, 0.875, 0.4688, 0.875, 0.4688, 0.8125, 0.5, 0.75, 0.5, 0.8125, 0.4688, 0.8125, 0.4688, 0.75, 0.5, 0.6875, 0.5, 0.75, 0.4688, 0.75, 0.4687, 0.6875, 0.5, 0.625, 0.5, 0.6875, 0.4687, 0.6875, 0.4688, 0.625, 0.5, 0.5625, 0.5, 0.625, 0.4688, 0.625, 0.4688, 0.5625, 0.4687, 0.6875, 0.4688, 0.75, 0.4375, 0.75, 0.4375, 0.6875, 0.4688, 0.625, 0.4687, 0.6875, 0.4375, 0.6875, 0.4375, 0.625, 0.4688, 0.5625, 0.4688, 0.625, 0.4375, 0.625, 0.4375, 0.5625, 0.4688, 0.5256, 0.4688, 0.5625, 0.4375, 0.5625, 0.4375, 0.5256, 0.4688, 0.9375, 0.4531, 1.0, 0.4375, 0.9375, 0.4688, 0.875, 0.4688, 0.9375, 0.4375, 0.9375, 0.4375, 0.875, 0.4688, 0.8125, 0.4688, 0.875, 0.4375, 0.875, 0.4375, 0.8125, 0.4688, 0.75, 0.4688, 0.8125, 0.4375, 0.8125, 0.4375, 0.75, 0.4375, 0.9375, 0.4219, 1.0, 0.4062, 0.9375, 0.4375, 0.875, 0.4375, 0.9375, 0.4062, 0.9375, 0.4062, 0.875, 0.4375, 0.8125, 0.4375, 0.875, 0.4062, 0.875, 0.4062, 0.8125, 0.4375, 0.75, 0.4375, 0.8125, 0.4062, 0.8125, 0.4062, 0.75, 0.4375, 0.6875, 0.4375, 0.75, 0.4062, 0.75, 0.4062, 0.6875, 0.4375, 0.625, 0.4375, 0.6875, 0.4062, 0.6875, 0.4062, 0.625, 0.4375, 0.5625, 0.4375, 0.625, 0.4062, 0.625, 0.4062, 0.5625, 0.4375, 0.5256, 0.4375, 0.5625, 0.4062, 0.5625, 0.4062, 0.5256, 0.4062, 0.6875, 0.4062, 0.75, 0.375, 0.75, 0.375, 0.6875, 0.4062, 0.625, 0.4062, 0.6875, 0.375, 0.6875, 0.375, 0.625, 0.4062, 0.5625, 0.4062, 0.625, 0.375, 0.625, 0.375, 0.5625, 0.4062, 0.5256, 0.4062, 0.5625, 0.375, 0.5625, 0.375, 0.5256, 0.4062, 0.9375, 0.3906, 1.0, 0.375, 0.9375, 0.4062, 0.875, 0.4062, 0.9375, 0.375, 0.9375, 0.375, 0.875, 0.4062, 0.8125, 0.4062, 0.875, 0.375, 0.875, 0.375, 0.8125, 0.4062, 0.75, 0.4062, 0.8125, 0.375, 0.8125, 0.375, 0.75, 0.375, 0.875, 0.375, 0.9375, 0.3438, 0.9375, 0.3438, 0.875, 0.375, 0.8125, 0.375, 0.875, 0.3438, 0.875, 0.3438, 0.8125, 0.375, 0.75, 0.375, 0.8125, 0.3438, 0.8125, 0.3438, 0.75, 0.375, 0.6875, 0.375, 0.75, 0.3438, 0.75, 0.3438, 0.6875, 0.375, 0.625, 0.375, 0.6875, 0.3438, 0.6875, 0.3438, 0.625, 0.375, 0.5625, 0.375, 0.625, 0.3438, 0.625, 0.3438, 0.5625, 0.375, 0.5256, 0.375, 0.5625, 0.3438, 0.5625, 0.3437, 0.5256, 0.375, 0.9375, 0.3594, 1.0, 0.3438, 0.9375, 0.3438, 0.625, 0.3438, 0.6875, 0.3125, 0.6875, 0.3125, 0.625, 0.3438, 0.5625, 0.3438, 0.625, 0.3125, 0.625, 0.3125, 0.5625, 0.3437, 0.5256, 0.3438, 0.5625, 0.3125, 0.5625, 0.3125, 0.5256, 0.3438, 0.9375, 0.3281, 1.0, 0.3125, 0.9375, 0.3438, 0.875, 0.3438, 0.9375, 0.3125, 0.9375, 0.3125, 0.875, 0.3438, 0.8125, 0.3438, 0.875, 0.3125, 0.875, 0.3125, 0.8125, 0.3438, 0.75, 0.3438, 0.8125, 0.3125, 0.8125, 0.3125, 0.75, 0.3438, 0.6875, 0.3438, 0.75, 0.3125, 0.75, 0.3125, 0.6875, 0.3125, 0.8125, 0.3125, 0.875, 0.2812, 0.875, 0.2812, 0.8125, 0.3125, 0.75, 0.3125, 0.8125, 0.2812, 0.8125, 0.2812, 0.75, 0.3125, 0.6875, 0.3125, 0.75, 0.2812, 0.75, 0.2812, 0.6875, 0.3125, 0.625, 0.3125, 0.6875, 0.2812, 0.6875, 0.2812, 0.625, 0.3125, 0.5625, 0.3125, 0.625, 0.2812, 0.625, 0.2812, 0.5625, 0.3125, 0.5256, 0.3125, 0.5625, 0.2812, 0.5625, 0.2812, 0.5256, 0.3125, 0.9375, 0.2969, 1.0, 0.2812, 0.9375, 0.3125, 0.875, 0.3125, 0.9375, 0.2812, 0.9375, 0.2812, 0.875, 0.2812, 0.5625, 0.2812, 0.625, 0.25, 0.625, 0.25, 0.5625, 0.2812, 0.5256, 0.2812, 0.5625, 0.25, 0.5625, 0.25, 0.5256, 0.2812, 0.9375, 0.2656, 1.0, 0.25, 0.9375, 0.2812, 0.875, 0.2812, 0.9375, 0.25, 0.9375, 0.25, 0.875, 0.2812, 0.8125, 0.2812, 0.875, 0.25, 0.875, 0.25, 0.8125, 0.2812, 0.75, 0.2812, 0.8125, 0.25, 0.8125, 0.25, 0.75, 0.2812, 0.6875, 0.2812, 0.75, 0.25, 0.75, 0.25, 0.6875, 0.2812, 0.625, 0.2812, 0.6875, 0.25, 0.6875, 0.25, 0.625, 0.25, 0.8125, 0.25, 0.875, 0.2188, 0.875, 0.2188, 0.8125, 0.25, 0.75, 0.25, 0.8125, 0.2188, 0.8125, 0.2188, 0.75, 0.25, 0.6875, 0.25, 0.75, 0.2188, 0.75, 0.2188, 0.6875, 0.25, 0.625, 0.25, 0.6875, 0.2188, 0.6875, 0.2188, 0.625, 0.25, 0.5625, 0.25, 0.625, 0.2188, 0.625, 0.2188, 0.5625, 0.25, 0.5256, 0.25, 0.5625, 0.2188, 0.5625, 0.2187, 0.5256, 0.25, 0.9375, 0.2344, 1.0, 0.2188, 0.9375, 0.25, 0.875, 0.25, 0.9375, 0.2188, 0.9375, 0.2188, 0.875, 0.2188, 0.5625, 0.2188, 0.625, 0.1875, 0.625, 0.1875, 0.5625, 0.2187, 0.5256, 0.2188, 0.5625, 0.1875, 0.5625, 0.1875, 0.5256, 0.2188, 0.9375, 0.2031, 1.0, 0.1875, 0.9375, 0.2188, 0.875, 0.2188, 0.9375, 0.1875, 0.9375, 0.1875, 0.875, 0.2188, 0.8125, 0.2188, 0.875, 0.1875, 0.875, 0.1875, 0.8125, 0.2188, 0.75, 0.2188, 0.8125, 0.1875, 0.8125, 0.1875, 0.75, 0.2188, 0.6875, 0.2188, 0.75, 0.1875, 0.75, 0.1875, 0.6875, 0.2188, 0.625, 0.2188, 0.6875, 0.1875, 0.6875, 0.1875, 0.625, 0.1875, 0.75, 0.1875, 0.8125, 0.1562, 0.8125, 0.1562, 0.75, 0.1875, 0.6875, 0.1875, 0.75, 0.1562, 0.75, 0.1562, 0.6875, 0.1875, 0.625, 0.1875, 0.6875, 0.1562, 0.6875, 0.1563, 0.625, 0.1875, 0.5625, 0.1875, 0.625, 0.1563, 0.625, 0.1562, 0.5625, 0.1875, 0.5256, 0.1875, 0.5625, 0.1562, 0.5625, 0.1562, 0.5256, 0.1875, 0.9375, 0.1719, 1.0, 0.1563, 0.9375, 0.1875, 0.875, 0.1875, 0.9375, 0.1563, 0.9375, 0.1562, 0.875, 0.1875, 0.8125, 0.1875, 0.875, 0.1562, 0.875, 0.1562, 0.8125, 0.1562, 0.5256, 0.1562, 0.5625, 0.125, 0.5625, 0.125, 0.5256, 0.1563, 0.9375, 0.1406, 1.0, 0.125, 0.9375, 0.1562, 0.875, 0.1563, 0.9375, 0.125, 0.9375, 0.125, 0.875, 0.1562, 0.8125, 0.1562, 0.875, 0.125, 0.875, 0.125, 0.8125, 0.1562, 0.75, 0.1562, 0.8125, 0.125, 0.8125, 0.125, 0.75, 0.1562, 0.6875, 0.1562, 0.75, 0.125, 0.75, 0.125, 0.6875, 0.1563, 0.625, 0.1562, 0.6875, 0.125, 0.6875, 0.125, 0.625, 0.1562, 0.5625, 0.1563, 0.625, 0.125, 0.625, 0.125, 0.5625, 0.125, 0.75, 0.125, 0.8125, 0.09375, 0.8125, 0.09375, 0.75, 0.125, 0.6875, 0.125, 0.75, 0.09375, 0.75, 0.09375, 0.6875, 0.125, 0.625, 0.125, 0.6875, 0.09375, 0.6875, 0.09375, 0.625, 0.125, 0.5625, 0.125, 0.625, 0.09375, 0.625, 0.09375, 0.5625, 0.125, 0.5256, 0.125, 0.5625, 0.09375, 0.5625, 0.09375, 0.5256, 0.125, 0.9375, 0.1094, 1.0, 0.09375, 0.9375, 0.125, 0.875, 0.125, 0.9375, 0.09375, 0.9375, 0.09375, 0.875, 0.125, 0.8125, 0.125, 0.875, 0.09375, 0.875, 0.09375, 0.8125, 0.09375, 0.5256, 0.09375, 0.5625, 0.0625, 0.5625, 0.0625, 0.5256, 0.09375, 0.9375, 0.07812, 1.0, 0.0625, 0.9375, 0.09375, 0.875, 0.09375, 0.9375, 0.0625, 0.9375, 0.0625, 0.875, 0.09375, 0.8125, 0.09375, 0.875, 0.0625, 0.875, 0.0625, 0.8125, 0.09375, 0.75, 0.09375, 0.8125, 0.0625, 0.8125, 0.0625, 0.75, 0.09375, 0.6875, 0.09375, 0.75, 0.0625, 0.75, 0.0625, 0.6875, 0.09375, 0.625, 0.09375, 0.6875, 0.0625, 0.6875, 0.0625, 0.625, 0.09375, 0.5625, 0.09375, 0.625, 0.0625, 0.625, 0.0625, 0.5625, 0.0625, 0.6875, 0.0625, 0.75, 0.03125, 0.75, 0.03125, 0.6875, 0.0625, 0.625, 0.0625, 0.6875, 0.03125, 0.6875, 0.03125, 0.625, 0.0625, 0.5625, 0.0625, 0.625, 0.03125, 0.625, 0.03125, 0.5625, 0.0625, 0.5256, 0.0625, 0.5625, 0.03125, 0.5625, 0.03125, 0.5256, 0.0625, 0.9375, 0.04687, 1.0, 0.03125, 0.9375, 0.0625, 0.875, 0.0625, 0.9375, 0.03125, 0.9375, 0.03125, 0.875, 0.0625, 0.8125, 0.0625, 0.875, 0.03125, 0.875, 0.03125, 0.8125, 0.0625, 0.75, 0.0625, 0.8125, 0.03125, 0.8125, 0.03125, 0.75, 0.03125, 0.875, 0.03125, 0.9375, 0.0, 0.9375, 0.0, 0.875, 0.03125, 0.8125, 0.03125, 0.875, 0.0, 0.875, 0.0, 0.8125, 0.03125, 0.75, 0.03125, 0.8125, 0.0, 0.8125, 0.0, 0.75, 0.03125, 0.6875, 0.03125, 0.75, 0.0, 0.75, 0.0, 0.6875, 0.03125, 0.625, 0.03125, 0.6875, 0.0, 0.6875, 0.0, 0.625, 0.03125, 0.5625, 0.03125, 0.625, 0.0, 0.625, 0.0, 0.5625, 0.03125, 0.5256, 0.03125, 0.5625, 0.0, 0.5625, 0.0, 0.5256, 0.03125, 0.9375, 0.01562, 1.0, 0.0, 0.9375, 1.0, 0.625, 1.0, 0.6875, 0.9687, 0.6875, 0.9688, 0.625, 1.0, 0.5625, 1.0, 0.625, 0.9688, 0.625, 0.9687, 0.5625, 1.0, 0.5625, 0.9687, 0.5625, 0.9687, 0.5256, 1.0, 0.5256, 1.0, 0.9375, 0.9844, 1.0, 0.9688, 0.9375, 1.0, 0.875, 1.0, 0.9375, 0.9688, 0.9375, 0.9687, 0.875, 1.0, 0.8125, 1.0, 0.875, 0.9687, 0.875, 0.9687, 0.8125, 1.0, 0.75, 1.0, 0.8125, 0.9687, 0.8125, 0.9688, 0.75, 1.0, 0.6875, 1.0, 0.75, 0.9688, 0.75, 0.9687, 0.6875, 0.9687, 0.875, 0.9688, 0.9375, 0.9375, 0.9375, 0.9375, 0.875, 0.9687, 0.8125, 0.9687, 0.875, 0.9375, 0.875, 0.9375, 0.8125, 0.9688, 0.75, 0.9687, 0.8125, 0.9375, 0.8125, 0.9375, 0.75, 0.9687, 0.6875, 0.9688, 0.75, 0.9375, 0.75, 0.9375, 0.6875, 0.9688, 0.625, 0.9687, 0.6875, 0.9375, 0.6875, 0.9375, 0.625, 0.9687, 0.5625, 0.9688, 0.625, 0.9375, 0.625, 0.9375, 0.5625, 0.9687, 0.5625, 0.9375, 0.5625, 0.9375, 0.5256, 0.9687, 0.5256, 0.9688, 0.9375, 0.9531, 1.0, 0.9375, 0.9375, 0.9375, 0.625, 0.9375, 0.6875, 0.9062, 0.6875, 0.9062, 0.625, 0.9375, 0.5625, 0.9375, 0.625, 0.9062, 0.625, 0.9062, 0.5625, 0.9375, 0.5625, 0.9062, 0.5625, 0.9062, 0.5256, 0.9375, 0.5256, 0.9375, 0.9375, 0.9219, 1.0, 0.9062, 0.9375, 0.9375, 0.875, 0.9375, 0.9375, 0.9062, 0.9375, 0.9062, 0.875, 0.9375, 0.8125, 0.9375, 0.875, 0.9062, 0.875, 0.9062, 0.8125, 0.9375, 0.75, 0.9375, 0.8125, 0.9062, 0.8125, 0.9062, 0.75, 0.9375, 0.6875, 0.9375, 0.75, 0.9062, 0.75, 0.9062, 0.6875, 0.9062, 0.8125, 0.9062, 0.875, 0.875, 0.875, 0.875, 0.8125, 0.9062, 0.75, 0.9062, 0.8125, 0.875, 0.8125, 0.875, 0.75, 0.9062, 0.6875, 0.9062, 0.75, 0.875, 0.75, 0.875, 0.6875, 0.9062, 0.625, 0.9062, 0.6875, 0.875, 0.6875, 0.875, 0.625, 0.9062, 0.5625, 0.9062, 0.625, 0.875, 0.625, 0.875, 0.5625, 0.9062, 0.5625, 0.875, 0.5625, 0.875, 0.5256, 0.9062, 0.5256, 0.9062, 0.9375, 0.8906, 1.0, 0.875, 0.9375, 0.9062, 0.875, 0.9062, 0.9375, 0.875, 0.9375, 0.875, 0.875, 0.875, 0.5625, 0.875, 0.625, 0.8438, 0.625, 0.8437, 0.5625, 0.875, 0.5256, 0.875, 0.5625, 0.8437, 0.5625, 0.8437, 0.5256, 0.875, 0.9375, 0.8594, 1.0, 0.8438, 0.9375, 0.875, 0.875, 0.875, 0.9375, 0.8438, 0.9375, 0.8438, 0.875, 0.875, 0.8125, 0.875, 0.875, 0.8438, 0.875, 0.8437, 0.8125, 0.875, 0.75, 0.875, 0.8125, 0.8437, 0.8125, 0.8438, 0.75, 0.875, 0.6875, 0.875, 0.75, 0.8438, 0.75, 0.8437, 0.6875, 0.875, 0.625, 0.875, 0.6875, 0.8437, 0.6875, 0.8438, 0.625, 0.8437, 0.8125, 0.8438, 0.875, 0.8125, 0.875, 0.8125, 0.8125, 0.8438, 0.75, 0.8437, 0.8125, 0.8125, 0.8125, 0.8125, 0.75, 0.8437, 0.6875, 0.8438, 0.75, 0.8125, 0.75, 0.8125, 0.6875, 0.8438, 0.625, 0.8437, 0.6875, 0.8125, 0.6875, 0.8125, 0.625, 0.8437, 0.5625, 0.8438, 0.625, 0.8125, 0.625, 0.8125, 0.5625, 0.8437, 0.5256, 0.8437, 0.5625, 0.8125, 0.5625, 0.8125, 0.5256, 0.8438, 0.9375, 0.8281, 1.0, 0.8125, 0.9375, 0.8438, 0.875, 0.8438, 0.9375, 0.8125, 0.9375, 0.8125, 0.875, 0.8125, 0.5625, 0.8125, 0.625, 0.7812, 0.625, 0.7812, 0.5625, 0.8125, 0.5256, 0.8125, 0.5625, 0.7812, 0.5625, 0.7812, 0.5256, 0.8125, 0.9375, 0.7969, 1.0, 0.7812, 0.9375, 0.8125, 0.875, 0.8125, 0.9375, 0.7812, 0.9375, 0.7812, 0.875, 0.8125, 0.8125, 0.8125, 0.875, 0.7812, 0.875, 0.7812, 0.8125, 0.8125, 0.75, 0.8125, 0.8125, 0.7812, 0.8125, 0.7812, 0.75, 0.8125, 0.6875, 0.8125, 0.75, 0.7812, 0.75, 0.7812, 0.6875, 0.8125, 0.625, 0.8125, 0.6875, 0.7812, 0.6875, 0.7812, 0.625, 0.7812, 0.75, 0.7812, 0.8125, 0.75, 0.8125, 0.75, 0.75, 0.7812, 0.6875, 0.7812, 0.75, 0.75, 0.75, 0.75, 0.6875, 0.7812, 0.625, 0.7812, 0.6875, 0.75, 0.6875, 0.75, 0.625, 0.7812, 0.5625, 0.7812, 0.625, 0.75, 0.625, 0.75, 0.5625, 0.7812, 0.5256, 0.7812, 0.5625, 0.75, 0.5625, 0.75, 0.5256, 0.7812, 0.9375, 0.7656, 1.0, 0.75, 0.9375, 0.7812, 0.875, 0.7812, 0.9375, 0.75, 0.9375, 0.75, 0.875, 0.7812, 0.8125, 0.7812, 0.875, 0.75, 0.875, 0.75, 0.8125, 0.7742, 0.5034, 0.75, 0.501, 0.7258, 0.5034, 0.7025, 0.5104, 0.6811, 0.5219, 0.6623, 0.5373, 0.6469, 0.5561, 0.6354, 0.5775, 0.6284, 0.6008, 0.626, 0.625, 0.6284, 0.6492, 0.6354, 0.6725, 0.6469, 0.6939, 0.6623, 0.7127, 0.6811, 0.7281, 0.7025, 0.7396, 0.7258, 0.7466, 0.75, 0.749, 0.7742, 0.7466, 0.7975, 0.7396, 0.8189, 0.7281, 0.8377, 0.7127, 0.8531, 0.6939, 0.8646, 0.6725, 0.8716, 0.6492, 0.874, 0.625, 0.8716, 0.6008, 0.8646, 0.5775, 0.8531, 0.5561, 0.8377, 0.5373, 0.8189, 0.5219, 0.7975, 0.5104, 1.0, 0.5, 1.0, 1.0, 0.9688, 1.0, 0.9688, 0.5, 0.9688, 0.5, 0.9688, 1.0, 0.9375, 1.0, 0.9375, 0.5, 0.9375, 0.5, 0.9375, 1.0, 0.9062, 1.0, 0.9062, 0.5, 0.9062, 0.5, 0.9062, 1.0, 0.875, 1.0, 0.875, 0.5, 0.875, 0.5, 0.875, 1.0, 0.8438, 1.0, 0.8438, 0.5, 0.8438, 0.5, 0.8438, 1.0, 0.8125, 1.0, 0.8125, 0.5, 0.8125, 0.5, 0.8125, 1.0, 0.7812, 1.0, 0.7812, 0.5, 0.7812, 0.5, 0.7812, 1.0, 0.75, 1.0, 0.75, 0.5, 0.75, 0.5, 0.75, 1.0, 0.7188, 1.0, 0.7188, 0.5, 0.7188, 0.5, 0.7188, 1.0, 0.6875, 1.0, 0.6875, 0.5, 0.6875, 0.5, 0.6875, 1.0, 0.6562, 1.0, 0.6562, 0.5, 0.6562, 0.5, 0.6562, 1.0, 0.625, 1.0, 0.625, 0.5, 0.625, 0.5, 0.625, 1.0, 0.5938, 1.0, 0.5938, 0.5, 0.5938, 0.5, 0.5938, 1.0, 0.5625, 1.0, 0.5625, 0.5, 0.5625, 0.5, 0.5625, 1.0, 0.5312, 1.0, 0.5312, 0.5, 0.5312, 0.5, 0.5312, 1.0, 0.5, 1.0, 0.5, 0.5, 0.5, 0.5, 0.5, 1.0, 0.4688, 1.0, 0.4688, 0.5, 0.4688, 0.5, 0.4688, 1.0, 0.4375, 1.0, 0.4375, 0.5, 0.4375, 0.5, 0.4375, 1.0, 0.4062, 1.0, 0.4062, 0.5, 0.4062, 0.5, 0.4062, 1.0, 0.375, 1.0, 0.375, 0.5, 0.375, 0.5, 0.375, 1.0, 0.3438, 1.0, 0.3438, 0.5, 0.3438, 0.5, 0.3438, 1.0, 0.3125, 1.0, 0.3125, 0.5, 0.3125, 0.5, 0.3125, 1.0, 0.2812, 1.0, 0.2812, 0.5, 0.2812, 0.5, 0.2812, 1.0, 0.25, 1.0, 0.25, 0.5, 0.25, 0.5, 0.25, 1.0, 0.2188, 1.0, 0.2188, 0.5, 0.2188, 0.5, 0.2188, 1.0, 0.1875, 1.0, 0.1875, 0.5, 0.1875, 0.5, 0.1875, 1.0, 0.1562, 1.0, 0.1562, 0.5, 0.1562, 0.5, 0.1562, 1.0, 0.125, 1.0, 0.125, 0.5, 0.125, 0.5, 0.125, 1.0, 0.09375, 1.0, 0.09375, 0.5, 0.09375, 0.5, 0.09375, 1.0, 0.0625, 1.0, 0.0625, 0.5, 0.3833, 0.4496, 0.3418, 0.4717, 0.2968, 0.4854, 0.25, 0.49, 0.2032, 0.4854, 0.1582, 0.4717, 0.1167, 0.4496, 0.08029, 0.4197, 0.05045, 0.3833, 0.02827, 0.3418, 0.01461, 0.2968, 0.01, 0.25, 0.01461, 0.2032, 0.02827, 0.1582, 0.05045, 0.1167, 0.08029, 0.08029, 0.1167, 0.05045, 0.1582, 0.02827, 0.2032, 0.01461, 0.25, 0.01, 0.2968, 0.01461, 0.3418, 0.02827, 0.3833, 0.05045, 0.4197, 0.08029, 0.4496, 0.1167, 0.4717, 0.1582, 0.4854, 0.2032, 0.49, 0.25, 0.4854, 0.2968, 0.4717, 0.3418, 0.4496, 0.3833, 0.4197, 0.4197, 0.0625, 0.5, 0.0625, 1.0, 0.03125, 1.0, 0.03125, 0.5, 0.03125, 0.5, 0.03125, 1.0, 0.0, 1.0, 0.0, 0.5, 0.7032, 0.4854, 0.75, 0.49, 0.7968, 0.4854, 0.8418, 0.4717, 0.8833, 0.4496, 0.9197, 0.4197, 0.9496, 0.3833, 0.9717, 0.3418, 0.9854, 0.2968, 0.99, 0.25, 0.9854, 0.2032, 0.9717, 0.1582, 0.9496, 0.1167, 0.9197, 0.08029, 0.8833, 0.05045, 0.8418, 0.02827, 0.7968, 0.01461, 0.75, 0.01, 0.7032, 0.01461, 0.6582, 0.02827, 0.6167, 0.05045, 0.5803, 0.08029, 0.5504, 0.1167, 0.5283, 0.1582, 0.5146, 0.2032, 0.51, 0.25, 0.5146, 0.2968, 0.5283, 0.3418, 0.5504, 0.3833, 0.5803, 0.4197, 0.6167, 0.4496, 0.6582, 0.4717])
me_sphere.materials.append(mat_material_001)
me_sphere.update()
me_cylinder_001 = bpy.data.meshes.new('Cylinder.001')
me_cylinder_001.from_pydata([(0.0, 1.0, -1.0), (0.0, 1.0, 1.0), (0.1951, 0.9808, -1.0), (0.1951, 0.9808, 1.0), (0.3827, 0.9239, -1.0), (0.3827, 0.9239, 1.0), (0.5556, 0.8315, -1.0), (0.5556, 0.8315, 1.0), (0.7071, 0.7071, -1.0), (0.7071, 0.7071, 1.0), (0.8315, 0.5556, -1.0), (0.8315, 0.5556, 1.0), (0.9239, 0.3827, -1.0), (0.9239, 0.3827, 1.0), (0.9808, 0.1951, -1.0), (0.9808, 0.1951, 1.0), (1.0, 0.0, -1.0), (1.0, 0.0, 1.0), (0.9808, -0.1951, -1.0), (0.9808, -0.1951, 1.0), (0.9239, -0.3827, -1.0), (0.9239, -0.3827, 1.0), (0.8315, -0.5556, -1.0), (0.8315, -0.5556, 1.0), (0.7071, -0.7071, -1.0), (0.7071, -0.7071, 1.0), (0.5556, -0.8315, -1.0), (0.5556, -0.8315, 1.0), (0.3827, -0.9239, -1.0), (0.3827, -0.9239, 1.0), (0.1951, -0.9808, -1.0), (0.1951, -0.9808, 1.0), (0.0, -1.0, -1.0), (0.0, -1.0, 1.0), (-0.1951, -0.9808, -1.0), (-0.1951, -0.9808, 1.0), (-0.3827, -0.9239, -1.0), (-0.3827, -0.9239, 1.0), (-0.5556, -0.8315, -1.0), (-0.5556, -0.8315, 1.0), (-0.7071, -0.7071, -1.0), (-0.7071, -0.7071, 1.0), (-0.8315, -0.5556, -1.0), (-0.8315, -0.5556, 1.0), (-0.9239, -0.3827, -1.0), (-0.9239, -0.3827, 1.0), (-0.9808, -0.1951, -1.0), (-0.9808, -0.1951, 1.0), (-1.0, 0.0, -1.0), (-1.0, 0.0, 1.0), (-0.9808, 0.1951, -1.0), (-0.9808, 0.1951, 1.0), (-0.9239, 0.3827, -1.0), (-0.9239, 0.3827, 1.0), (-0.8315, 0.5556, -1.0), (-0.8315, 0.5556, 1.0), (-0.7071, 0.7071, -1.0), (-0.7071, 0.7071, 1.0), (-0.5556, 0.8315, -1.0), (-0.5556, 0.8315, 1.0), (-0.3827, 0.9239, -1.0), (-0.3827, 0.9239, 1.0), (-0.1951, 0.9808, -1.0), (-0.1951, 0.9808, 1.0)], [], [(0, 1, 3, 2), (2, 3, 5, 4), (4, 5, 7, 6), (6, 7, 9, 8), (8, 9, 11, 10), (10, 11, 13, 12), (12, 13, 15, 14), (14, 15, 17, 16), (16, 17, 19, 18), (18, 19, 21, 20), (20, 21, 23, 22), (22, 23, 25, 24), (24, 25, 27, 26), (26, 27, 29, 28), (28, 29, 31, 30), (30, 31, 33, 32), (32, 33, 35, 34), (34, 35, 37, 36), (36, 37, 39, 38), (38, 39, 41, 40), (40, 41, 43, 42), (42, 43, 45, 44), (44, 45, 47, 46), (46, 47, 49, 48), (48, 49, 51, 50), (50, 51, 53, 52), (52, 53, 55, 54), (54, 55, 57, 56), (56, 57, 59, 58), (58, 59, 61, 60), (3, 1, 63, 61, 59, 57, 55, 53, 51, 49, 47, 45, 43, 41, 39, 37, 35, 33, 31, 29, 27, 25, 23, 21, 19, 17, 15, 13, 11, 9, 7, 5), (60, 61, 63, 62), (62, 63, 1, 0), (0, 2, 4, 6, 8, 10, 12, 14, 16, 18, 20, 22, 24, 26, 28, 30, 32, 34, 36, 38, 40, 42, 44, 46, 48, 50, 52, 54, 56, 58, 60, 62)])
_uv = me_cylinder_001.uv_layers.new(name='UVMap')
_uv.uv.foreach_set('vector', [1.0, 0.5, 1.0, 1.0, 0.9688, 1.0, 0.9688, 0.5, 0.9688, 0.5, 0.9688, 1.0, 0.9375, 1.0, 0.9375, 0.5, 0.9375, 0.5, 0.9375, 1.0, 0.9062, 1.0, 0.9062, 0.5, 0.9062, 0.5, 0.9062, 1.0, 0.875, 1.0, 0.875, 0.5, 0.875, 0.5, 0.875, 1.0, 0.8438, 1.0, 0.8438, 0.5, 0.8438, 0.5, 0.8438, 1.0, 0.8125, 1.0, 0.8125, 0.5, 0.8125, 0.5, 0.8125, 1.0, 0.7812, 1.0, 0.7812, 0.5, 0.7812, 0.5, 0.7812, 1.0, 0.75, 1.0, 0.75, 0.5, 0.75, 0.5, 0.75, 1.0, 0.7188, 1.0, 0.7188, 0.5, 0.7188, 0.5, 0.7188, 1.0, 0.6875, 1.0, 0.6875, 0.5, 0.6875, 0.5, 0.6875, 1.0, 0.6562, 1.0, 0.6562, 0.5, 0.6562, 0.5, 0.6562, 1.0, 0.625, 1.0, 0.625, 0.5, 0.625, 0.5, 0.625, 1.0, 0.5938, 1.0, 0.5938, 0.5, 0.5938, 0.5, 0.5938, 1.0, 0.5625, 1.0, 0.5625, 0.5, 0.5625, 0.5, 0.5625, 1.0, 0.5312, 1.0, 0.5312, 0.5, 0.5312, 0.5, 0.5312, 1.0, 0.5, 1.0, 0.5, 0.5, 0.5, 0.5, 0.5, 1.0, 0.4688, 1.0, 0.4688, 0.5, 0.4688, 0.5, 0.4688, 1.0, 0.4375, 1.0, 0.4375, 0.5, 0.4375, 0.5, 0.4375, 1.0, 0.4062, 1.0, 0.4062, 0.5, 0.4062, 0.5, 0.4062, 1.0, 0.375, 1.0, 0.375, 0.5, 0.375, 0.5, 0.375, 1.0, 0.3438, 1.0, 0.3438, 0.5, 0.3438, 0.5, 0.3438, 1.0, 0.3125, 1.0, 0.3125, 0.5, 0.3125, 0.5, 0.3125, 1.0, 0.2812, 1.0, 0.2812, 0.5, 0.2812, 0.5, 0.2812, 1.0, 0.25, 1.0, 0.25, 0.5, 0.25, 0.5, 0.25, 1.0, 0.2188, 1.0, 0.2188, 0.5, 0.2188, 0.5, 0.2188, 1.0, 0.1875, 1.0, 0.1875, 0.5, 0.1875, 0.5, 0.1875, 1.0, 0.1562, 1.0, 0.1562, 0.5, 0.1562, 0.5, 0.1562, 1.0, 0.125, 1.0, 0.125, 0.5, 0.125, 0.5, 0.125, 1.0, 0.09375, 1.0, 0.09375, 0.5, 0.09375, 0.5, 0.09375, 1.0, 0.0625, 1.0, 0.0625, 0.5, 0.2968, 0.4854, 0.25, 0.49, 0.2032, 0.4854, 0.1582, 0.4717, 0.1167, 0.4496, 0.08029, 0.4197, 0.05045, 0.3833, 0.02827, 0.3418, 0.01461, 0.2968, 0.01, 0.25, 0.01461, 0.2032, 0.02827, 0.1582, 0.05045, 0.1167, 0.08029, 0.08029, 0.1167, 0.05045, 0.1582, 0.02827, 0.2032, 0.01461, 0.25, 0.01, 0.2968, 0.01461, 0.3418, 0.02827, 0.3833, 0.05045, 0.4197, 0.08029, 0.4496, 0.1167, 0.4717, 0.1582, 0.4854, 0.2032, 0.49, 0.25, 0.4854, 0.2968, 0.4717, 0.3418, 0.4496, 0.3833, 0.4197, 0.4197, 0.3833, 0.4496, 0.3418, 0.4717, 0.0625, 0.5, 0.0625, 1.0, 0.03125, 1.0, 0.03125, 0.5, 0.03125, 0.5, 0.03125, 1.0, 0.0, 1.0, 0.0, 0.5, 0.75, 0.49, 0.7968, 0.4854, 0.8418, 0.4717, 0.8833, 0.4496, 0.9197, 0.4197, 0.9496, 0.3833, 0.9717, 0.3418, 0.9854, 0.2968, 0.99, 0.25, 0.9854, 0.2032, 0.9717, 0.1582, 0.9496, 0.1167, 0.9197, 0.08029, 0.8833, 0.05045, 0.8418, 0.02827, 0.7968, 0.01461, 0.75, 0.01, 0.7032, 0.01461, 0.6582, 0.02827, 0.6167, 0.05045, 0.5803, 0.08029, 0.5504, 0.1167, 0.5283, 0.1582, 0.5146, 0.2032, 0.51, 0.25, 0.5146, 0.2968, 0.5283, 0.3418, 0.5504, 0.3833, 0.5803, 0.4197, 0.6167, 0.4496, 0.6582, 0.4717, 0.7032, 0.4854])
me_cylinder_001.materials.append(mat_material)
me_cylinder_001.update()

# ---- objects
ob_cylinder = bpy.data.objects.new('Cylinder', me_cylinder)
ob_sphere = bpy.data.objects.new('Sphere', me_sphere)
ob_cylinder_001 = bpy.data.objects.new('Cylinder.001', me_cylinder_001)

# ---- transforms, parenting, visibility, modifiers, constraints
ob_cylinder.location = (0.0, 0.0, 0.0)
ob_cylinder.scale = (1.0, 1.05, 0.01)
ob_sphere.location = (0.0, 0.0, 0.41)
ob_sphere.scale = (0.56, 0.71, 0.18)
ob_cylinder_001.location = (0.0, 0.0, 0.04)
ob_cylinder_001.scale = (0.56, 0.73, 0.03)

# ---- collection membership
col_collection.objects.link(ob_cylinder)
col_collection.objects.link(ob_sphere)
col_collection.objects.link(ob_cylinder_001)

# ---- scene / render settings (as saved in the file)
scene.frame_start = 1; scene.frame_end = 250; scene.frame_set(1)
scene.render.engine = 'BLENDER_EEVEE_NEXT'
scene.cycles.sampling_pattern = 'TABULATED_SOBOL'
scene.eevee.ray_tracing_options.trace_max_roughness = 0.0
bpy.context.view_layer.update()

# ---- added for rendering (the .blend has no active camera and no usable light): camera, sun
cam_auto = bpy.data.cameras.new('AutoCamera')
cam_auto.lens = 50.0
cam_auto.sensor_width = 36.0
cam_auto.clip_end = 1000.0
ob_auto_camera = bpy.data.objects.new('AutoCamera', cam_auto)
scene.collection.objects.link(ob_auto_camera)
ob_auto_camera.location = (2.73944, -3.28732, 2.48011)
ob_auto_camera.rotation_euler = (1.09748, -7.21219e-08, 0.694738)
scene.camera = ob_auto_camera
light_auto_sun = bpy.data.lights.new('AutoSun', 'SUN')
light_auto_sun.energy = 3.0
light_auto_sun.angle = 0.0523599
ob_auto_sun = bpy.data.objects.new('AutoSun', light_auto_sun)
scene.collection.objects.link(ob_auto_sun)
ob_auto_sun.rotation_euler = (0.872665, 0.174533, 0.523599)
bpy.context.view_layer.update()
